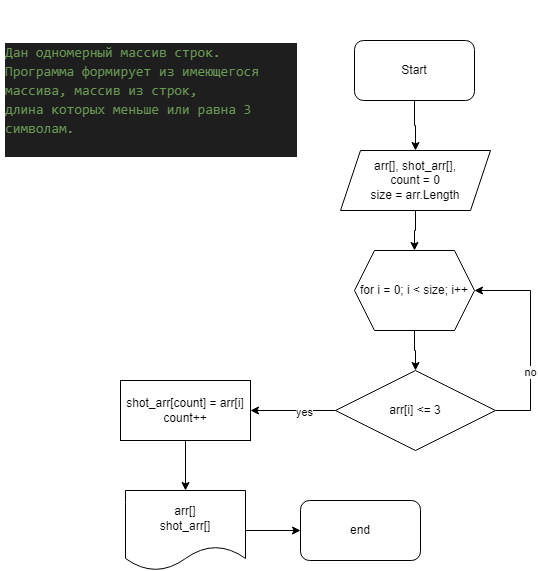

The diagram above was exported from draw.io. Its source (the exported page's mxGraphModel, read from the mxfile embedded in the PNG):
<mxGraphModel dx="543" dy="1666" grid="1" gridSize="10" guides="1" tooltips="1" connect="1" arrows="1" fold="1" page="1" pageScale="1" pageWidth="827" pageHeight="1169" math="0" shadow="0">
  <root>
    <mxCell id="0" />
    <mxCell id="1" parent="0" />
    <mxCell id="2" value="" style="edgeStyle=orthogonalEdgeStyle;rounded=0;orthogonalLoop=1;jettySize=auto;html=1;" edge="1" parent="1" source="3" target="5">
      <mxGeometry relative="1" as="geometry" />
    </mxCell>
    <mxCell id="3" value="Start" style="rounded=1;whiteSpace=wrap;html=1;" vertex="1" parent="1">
      <mxGeometry x="354" y="30" width="120" height="60" as="geometry" />
    </mxCell>
    <mxCell id="4" value="" style="edgeStyle=orthogonalEdgeStyle;rounded=0;orthogonalLoop=1;jettySize=auto;html=1;" edge="1" parent="1" source="5" target="7">
      <mxGeometry relative="1" as="geometry" />
    </mxCell>
    <mxCell id="5" value="arr[], shot_arr[],&lt;br&gt;count = 0&lt;br&gt;size = arr.Length" style="shape=parallelogram;perimeter=parallelogramPerimeter;whiteSpace=wrap;html=1;fixedSize=1;" vertex="1" parent="1">
      <mxGeometry x="340" y="140" width="150" height="60" as="geometry" />
    </mxCell>
    <mxCell id="6" value="" style="edgeStyle=orthogonalEdgeStyle;rounded=0;orthogonalLoop=1;jettySize=auto;html=1;" edge="1" parent="1" source="7" target="12">
      <mxGeometry relative="1" as="geometry" />
    </mxCell>
    <mxCell id="7" value="for i = 0; i &amp;lt; size; i++" style="shape=hexagon;perimeter=hexagonPerimeter2;whiteSpace=wrap;html=1;fixedSize=1;" vertex="1" parent="1">
      <mxGeometry x="354" y="240" width="120" height="80" as="geometry" />
    </mxCell>
    <mxCell id="8" style="edgeStyle=orthogonalEdgeStyle;rounded=0;orthogonalLoop=1;jettySize=auto;html=1;entryX=1;entryY=0.5;entryDx=0;entryDy=0;" edge="1" parent="1" source="12" target="7">
      <mxGeometry relative="1" as="geometry">
        <Array as="points">
          <mxPoint x="530" y="400" />
          <mxPoint x="530" y="280" />
        </Array>
      </mxGeometry>
    </mxCell>
    <mxCell id="9" value="no" style="edgeLabel;html=1;align=center;verticalAlign=middle;resizable=0;points=[];" vertex="1" connectable="0" parent="8">
      <mxGeometry x="-0.2986" y="1" relative="1" as="geometry">
        <mxPoint as="offset" />
      </mxGeometry>
    </mxCell>
    <mxCell id="10" value="" style="edgeStyle=orthogonalEdgeStyle;rounded=0;orthogonalLoop=1;jettySize=auto;html=1;" edge="1" parent="1" source="12" target="14">
      <mxGeometry relative="1" as="geometry" />
    </mxCell>
    <mxCell id="11" value="yes" style="edgeLabel;html=1;align=center;verticalAlign=middle;resizable=0;points=[];" vertex="1" connectable="0" parent="10">
      <mxGeometry x="-0.2471" y="1" relative="1" as="geometry">
        <mxPoint as="offset" />
      </mxGeometry>
    </mxCell>
    <mxCell id="12" value="arr[i] &amp;lt;= 3" style="rhombus;whiteSpace=wrap;html=1;" vertex="1" parent="1">
      <mxGeometry x="335" y="360" width="160" height="80" as="geometry" />
    </mxCell>
    <mxCell id="13" value="" style="edgeStyle=orthogonalEdgeStyle;rounded=0;orthogonalLoop=1;jettySize=auto;html=1;" edge="1" parent="1" source="14" target="16">
      <mxGeometry relative="1" as="geometry" />
    </mxCell>
    <mxCell id="14" value="shot_arr[count] = arr[i]&lt;br&gt;count++" style="rounded=0;whiteSpace=wrap;html=1;" vertex="1" parent="1">
      <mxGeometry x="120" y="370" width="130" height="60" as="geometry" />
    </mxCell>
    <mxCell id="15" value="" style="edgeStyle=orthogonalEdgeStyle;rounded=0;orthogonalLoop=1;jettySize=auto;html=1;" edge="1" parent="1" source="16" target="17">
      <mxGeometry relative="1" as="geometry" />
    </mxCell>
    <mxCell id="16" value="arr[]&lt;br&gt;shot_arr[]" style="shape=document;whiteSpace=wrap;html=1;boundedLbl=1;" vertex="1" parent="1">
      <mxGeometry x="125" y="480" width="120" height="80" as="geometry" />
    </mxCell>
    <mxCell id="17" value="end" style="rounded=1;whiteSpace=wrap;html=1;" vertex="1" parent="1">
      <mxGeometry x="300" y="490" width="120" height="60" as="geometry" />
    </mxCell>
    <mxCell id="18" value="&lt;br&gt;&lt;br&gt;&lt;br&gt;&lt;div style=&quot;color: rgb(212, 212, 212); background-color: rgb(30, 30, 30); font-family: Consolas, &amp;quot;Courier New&amp;quot;, monospace; font-size: 14px; line-height: 19px;&quot;&gt;&lt;span style=&quot;color: #6a9955;&quot;&gt;Дан одномерный массив строк. Программа формирует из имеющегося массива, массив из строк,&lt;/span&gt;&lt;/div&gt;&lt;div style=&quot;color: rgb(212, 212, 212); background-color: rgb(30, 30, 30); font-family: Consolas, &amp;quot;Courier New&amp;quot;, monospace; font-size: 14px; line-height: 19px;&quot;&gt;&lt;div style=&quot;line-height: 19px;&quot;&gt;&lt;span style=&quot;color: #6a9955;&quot;&gt;длина которых меньше или равна 3 символам.&lt;/span&gt;&lt;/div&gt;&lt;/div&gt;&lt;div style=&quot;color: rgb(212, 212, 212); background-color: rgb(30, 30, 30); font-family: Consolas, &amp;quot;Courier New&amp;quot;, monospace; font-size: 14px; line-height: 19px;&quot;&gt;&lt;span style=&quot;color: #6a9955;&quot;&gt;&lt;br&gt;&lt;/span&gt;&lt;/div&gt;" style="text;html=1;strokeColor=none;fillColor=none;spacing=5;spacingTop=-20;whiteSpace=wrap;overflow=hidden;rounded=0;" vertex="1" parent="1">
      <mxGeometry width="300" height="160" as="geometry" />
    </mxCell>
  </root>
</mxGraphModel>